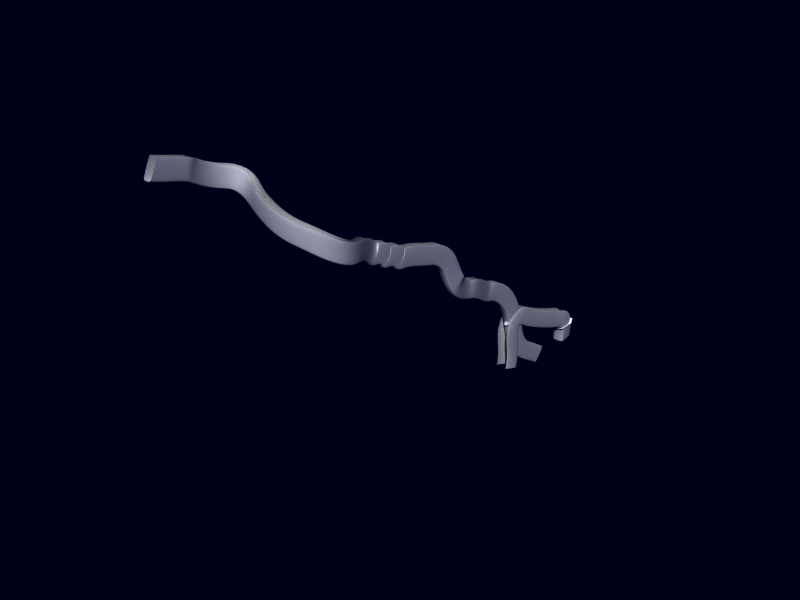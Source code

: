 # Source: caves_4.blend  (saved by Blender 2.79.6; exported with 4.5.12 LTS)
import bpy
from mathutils import Matrix  # noqa: F401  (used for matrix-valued properties, if any)

bpy.ops.wm.read_factory_settings(use_empty=True)
scene = bpy.context.scene
scene.name = 'caves_4'

# ---- collections
col_collection_1 = bpy.data.collections.new('Collection 1'); scene.collection.children.link(col_collection_1)

# ---- materials (node trees are filled in below, after node groups)
mat_material = bpy.data.materials.new('Material')
mat_material.alpha_threshold = 0.0
mat_material.diffuse_color = (1.0, 1.0, 1.0, 1.0)
mat_material.roughness = 0.5
mat_material.line_color = (0.0, 0.0, 0.0, 1.0)

# ---- material node trees

# ---- world
world_world = bpy.data.worlds.new('World'); scene.world = world_world
world_world.color = (0.0, 0.0, 0.1)
world_world.use_sun_shadow = False
world_world.sun_shadow_jitter_overblur = 0.0
world_world.cycles.sampling_method = 'MANUAL'
world_world.cycles.sample_map_resolution = 256

# ---- meshes
me_caves_4static = bpy.data.meshes.new('caves_4static')
me_caves_4static.from_pydata([(0.6267, 0.3536, -3.108), (0.6889, 0.2778, -3.108), (0.7351, 0.1913, -3.108), (0.7635, 0.09755, -3.108), (0.7731, 3.28e-07, -3.108), (0.7635, -0.09754, -3.108), (0.7351, -0.1913, -3.108), (0.6889, -0.2778, -3.108), (0.6267, -0.3536, -3.108), (0.5509, -0.4157, -3.108), (0.4645, -0.4619, -3.108), (0.3707, -0.4904, -3.108), (0.2731, -0.5, -3.108), (0.1756, -0.4904, -3.108), (0.08178, -0.4619, -3.108), (-0.004664, -0.4157, -3.108), (-0.08043, -0.3536, -3.108), (-0.1426, -0.2778, -3.108), (-0.1888, -0.1913, -3.108), (-0.2173, -0.09754, -3.108), (-0.2269, 7.73e-07, -3.108), (-0.2173, 0.09755, -3.108), (-0.1888, 0.1913, -3.108), (-0.1426, 0.2778, -3.108), (-0.08043, 0.3536, -3.108), (-0.004663, 0.4157, -3.108), (0.08178, 0.4619, -3.108), (0.1756, 0.4904, -3.108), (0.2731, 0.5, -3.108), (0.3707, 0.4904, -3.108), (0.4645, 0.4619, -3.108), (0.5509, 0.4157, -3.108), (0.6267, 0.3536, 3.108), (0.6889, 0.2778, 3.108), (0.7351, 0.1913, 3.108), (0.7635, 0.09754, 3.108), (0.7731, -8.323e-07, 3.108), (0.7635, -0.09755, 3.108), (0.7351, -0.1913, 3.108), (0.6889, -0.2778, 3.108), (0.6267, -0.3536, 3.108), (0.5509, -0.4157, 3.108), (0.4645, -0.4619, 3.108), (0.3707, -0.4904, 3.108), (0.2731, -0.5, 3.108), (0.1756, -0.4904, 3.108), (0.08178, -0.4619, 3.108), (-0.004663, -0.4157, 3.108), (-0.08043, -0.3536, 3.108), (-0.1426, -0.2778, 3.108), (-0.1888, -0.1913, 3.108), (-0.2173, -0.09755, 3.108), (-0.2269, -1.762e-06, 3.108), (-0.2173, 0.09754, 3.108), (-0.1888, 0.1913, 3.108), (-0.1426, 0.2778, 3.108), (-0.08043, 0.3536, 3.108), (-0.004666, 0.4157, 3.108), (0.08178, 0.4619, 3.108), (0.1756, 0.4904, 3.108), (0.2731, 0.5, 3.108), (0.3707, 0.4904, 3.108), (0.4645, 0.4619, 3.108), (0.5509, 0.4157, 3.108), (0.2731, 2.902e-07, -3.108), (0.2731, 2.902e-07, 3.108), (0.6267, 0.3536, -3.108), (0.6889, 0.2778, -3.108), (0.6267, 0.3536, 3.108), (0.6889, 0.2778, 3.108), (0.7351, 0.1913, -3.108), (0.7351, 0.1913, 3.108), (0.7635, 0.09755, -3.108), (0.7635, 0.09754, 3.108), (0.7731, 3.28e-07, -3.108), (0.7731, -8.323e-07, 3.108), (0.7635, -0.09754, -3.108), (0.7635, -0.09755, 3.108), (0.7351, -0.1913, -3.108), (0.7351, -0.1913, 3.108), (0.6889, -0.2778, -3.108), (0.6889, -0.2778, 3.108), (0.6267, -0.3536, -3.108), (0.6267, -0.3536, 3.108), (0.5509, -0.4157, -3.108), (0.5509, -0.4157, 3.108), (0.4645, -0.4619, -3.108), (0.4645, -0.4619, 3.108), (0.3707, -0.4904, -3.108), (0.3707, -0.4904, 3.108), (0.2731, -0.5, -3.108), (0.2731, -0.5, 3.108), (0.1756, -0.4904, -3.108), (0.1756, -0.4904, 3.108), (0.08178, -0.4619, -3.108), (0.08178, -0.4619, 3.108), (-0.004664, -0.4157, -3.108), (-0.004663, -0.4157, 3.108), (-0.08043, -0.3536, -3.108), (-0.08043, -0.3536, 3.108), (-0.1426, -0.2778, -3.108), (-0.1426, -0.2778, 3.108), (-0.1888, -0.1913, -3.108), (-0.1888, -0.1913, 3.108), (-0.2173, -0.09754, -3.108), (-0.2173, -0.09755, 3.108), (-0.2269, 7.73e-07, -3.108), (-0.2269, -1.762e-06, 3.108), (-0.2173, 0.09755, -3.108), (-0.2173, 0.09754, 3.108), (-0.1888, 0.1913, -3.108), (-0.1888, 0.1913, 3.108), (-0.1426, 0.2778, -3.108), (-0.1426, 0.2778, 3.108), (-0.08043, 0.3536, -3.108), (-0.08043, 0.3536, 3.108), (-0.004663, 0.4157, -3.108), (-0.004666, 0.4157, 3.108), (0.08178, 0.4619, -3.108), (0.08178, 0.4619, 3.108), (0.1756, 0.4904, -3.108), (0.1756, 0.4904, 3.108), (0.2731, 0.5, -3.108), (0.2731, 0.5, 3.108), (0.3707, 0.4904, -3.108), (0.3707, 0.4904, 3.108), (0.4645, 0.4619, -3.108), (0.4645, 0.4619, 3.108), (0.5509, 0.4157, -3.108), (0.5509, 0.4157, 3.108), (1.353, 3.501, -27.58), (-2.425, 3.501, -27.58), (1.353, 0.2882, -24.1), (-2.425, 0.2882, -24.1), (-2.425, 2.028, -27.75), (1.353, 2.028, -27.75), (-0.1679, 3.065, -27.79), (-0.1679, -0.1486, -24.31), (-0.1679, 1.591, -27.96)], [], [(64, 0, 1), (65, 33, 32), (64, 1, 2), (65, 34, 33), (64, 2, 3), (65, 35, 34), (64, 3, 4), (65, 36, 35), (64, 4, 5), (65, 37, 36), (64, 5, 6), (65, 38, 37), (64, 6, 7), (65, 39, 38), (64, 7, 8), (65, 40, 39), (64, 8, 9), (65, 41, 40), (64, 9, 10), (65, 42, 41), (64, 10, 11), (65, 43, 42), (64, 11, 12), (65, 44, 43), (64, 12, 13), (65, 45, 44), (64, 13, 14), (65, 46, 45), (64, 14, 15), (65, 47, 46), (64, 15, 16), (65, 48, 47), (64, 16, 17), (65, 49, 48), (64, 17, 18), (65, 50, 49), (64, 18, 19), (65, 51, 50), (64, 19, 20), (65, 52, 51), (64, 20, 21), (65, 53, 52), (64, 21, 22), (65, 54, 53), (64, 22, 23), (65, 55, 54), (64, 23, 24), (65, 56, 55), (64, 24, 25), (65, 57, 56), (64, 25, 26), (65, 58, 57), (64, 26, 27), (65, 59, 58), (64, 27, 28), (65, 60, 59), (64, 28, 29), (65, 61, 60), (64, 29, 30), (65, 62, 61), (64, 30, 31), (65, 63, 62), (31, 0, 64), (65, 32, 63), (66, 68, 69, 67), (67, 69, 71, 70), (70, 71, 73, 72), (72, 73, 75, 74), (74, 75, 77, 76), (76, 77, 79, 78), (78, 79, 81, 80), (80, 81, 83, 82), (82, 83, 85, 84), (84, 85, 87, 86), (86, 87, 89, 88), (88, 89, 91, 90), (90, 91, 93, 92), (92, 93, 95, 94), (94, 95, 97, 96), (96, 97, 99, 98), (98, 99, 101, 100), (100, 101, 103, 102), (102, 103, 105, 104), (104, 105, 107, 106), (106, 107, 109, 108), (108, 109, 111, 110), (110, 111, 113, 112), (112, 113, 115, 114), (114, 115, 117, 116), (116, 117, 119, 118), (118, 119, 121, 120), (120, 121, 123, 122), (122, 123, 125, 124), (124, 125, 127, 126), (126, 127, 129, 128), (68, 66, 128, 129), (138, 135, 130, 136), (137, 132, 135, 138), (133, 137, 138, 134), (134, 138, 136, 131)])
me_caves_4static.polygons.foreach_set('use_smooth', [1, 1, 1, 1, 1, 1, 1, 1, 1, 1, 1, 1, 1, 1, 1, 1, 1, 1, 1, 1, 1, 1, 1, 1, 1, 1, 1, 1, 1, 1, 1, 1, 1, 1, 1, 1, 1, 1, 1, 1, 1, 1, 1, 1, 1, 1, 1, 1, 1, 1, 1, 1, 1, 1, 1, 1, 1, 1, 1, 1, 1, 1, 1, 1, 1, 1, 1, 1, 1, 1, 1, 1, 1, 1, 1, 1, 1, 1, 1, 1, 1, 1, 1, 1, 1, 1, 1, 1, 1, 1, 1, 1, 1, 1, 1, 1, 0, 0, 0, 0])
_uv = me_caves_4static.uv_layers.new(name='UVTex')
_uv.uv.foreach_set('vector', [0.8834, -0.7287, 1.033, -1.028, 1.059, -0.9636, 0.8834, -1.999, 1.059, -1.765, 1.033, -1.7, 0.8834, -0.7287, 1.059, -0.9636, 1.079, -0.8905, 0.8834, -1.999, 1.079, -1.838, 1.059, -1.765, 0.8834, -0.7287, 1.079, -0.8905, 1.091, -0.8112, 0.8834, -1.999, 1.091, -1.917, 1.079, -1.838, 0.8834, -0.7287, 1.091, -0.8112, 1.095, -0.7287, 0.8834, -1.999, 1.095, -1.999, 1.091, -1.917, 0.8834, -1.576, 1.095, -1.576, 1.091, -1.493, 0.8834, -0.3048, 1.091, -0.3873, 1.095, -0.3048, 0.8834, -1.576, 1.091, -1.493, 1.079, -1.414, 0.8834, -0.3048, 1.079, -0.4666, 1.091, -0.3873, 0.8834, -1.576, 1.079, -1.414, 1.059, -1.341, 0.8834, -0.3048, 1.059, -0.5397, 1.079, -0.4666, 0.8834, -1.576, 1.059, -1.341, 1.033, -1.277, 0.8834, -0.3048, 1.033, -0.6038, 1.059, -0.5397, 0.8834, -1.576, 1.033, -1.277, 1.001, -1.224, 0.8834, -0.3048, 1.001, -0.6564, 1.033, -0.6038, 0.8834, -1.576, 1.001, -1.224, 0.9643, -1.185, 0.8834, -0.3048, 0.9643, -0.6954, 1.001, -0.6564, 0.8834, -1.576, 0.9643, -1.185, 0.9247, -1.161, 0.8834, -0.3048, 0.9247, -0.7195, 0.9643, -0.6954, 0.8834, -1.576, 0.9247, -1.161, 0.8834, -1.153, 0.8834, -0.3048, 0.8834, -0.7276, 0.9247, -0.7195, 0.8834, -1.576, 0.8834, -1.153, 0.8422, -1.161, 0.8834, -0.3048, 0.8422, -0.7195, 0.8834, -0.7276, 0.8834, -1.576, 0.8422, -1.161, 0.8025, -1.185, 0.8834, -0.3048, 0.8025, -0.6954, 0.8422, -0.7195, 0.8834, -1.576, 0.8025, -1.185, 0.7659, -1.224, 0.8834, -0.3048, 0.7659, -0.6564, 0.8025, -0.6954, 0.8834, -1.576, 0.7659, -1.224, 0.7339, -1.277, 0.8834, -0.3048, 0.7339, -0.6038, 0.7659, -0.6564, 0.8834, -1.576, 0.7339, -1.277, 0.7076, -1.341, 0.8834, -0.3048, 0.7076, -0.5397, 0.7339, -0.6038, 0.8834, -1.576, 0.7076, -1.341, 0.6881, -1.414, 0.8834, -0.3048, 0.6881, -0.4666, 0.7076, -0.5397, 0.8834, -1.576, 0.6881, -1.414, 0.676, -1.493, 0.8834, -0.3048, 0.676, -0.3873, 0.6881, -0.4666, 0.8834, -1.576, 0.676, -1.493, 0.672, -1.576, 0.8834, -0.3048, 0.672, -0.3048, 0.676, -0.3873, 0.8834, -0.7287, 0.672, -0.7287, 0.676, -0.8112, 0.8834, -1.999, 0.676, -1.917, 0.672, -1.999, 0.8834, -0.7287, 0.676, -0.8112, 0.6881, -0.8905, 0.8834, -1.999, 0.6881, -1.838, 0.676, -1.917, 0.8834, -0.7287, 0.6881, -0.8905, 0.7076, -0.9636, 0.8834, -1.999, 0.7076, -1.765, 0.6881, -1.838, 0.8834, -0.7287, 0.7076, -0.9636, 0.7339, -1.028, 0.8834, -1.999, 0.7339, -1.7, 0.7076, -1.765, 0.8834, -0.7287, 0.7339, -1.028, 0.7659, -1.08, 0.8834, -1.999, 0.7659, -1.648, 0.7339, -1.7, 0.8834, -0.7287, 0.7659, -1.08, 0.8025, -1.119, 0.8834, -1.999, 0.8025, -1.609, 0.7659, -1.648, 0.8834, -0.7287, 0.8025, -1.119, 0.8422, -1.143, 0.8834, -1.999, 0.8422, -1.585, 0.8025, -1.609, 0.8834, -0.7287, 0.8422, -1.143, 0.8834, -1.152, 0.8834, -1.999, 0.8834, -1.577, 0.8422, -1.585, 0.8834, -0.7287, 0.8834, -1.152, 0.9247, -1.143, 0.8834, -1.999, 0.9246, -1.585, 0.8834, -1.577, 0.8834, -0.7287, 0.9247, -1.143, 0.9643, -1.119, 0.8834, -1.999, 0.9643, -1.609, 0.9246, -1.585, 0.8834, -0.7287, 0.9643, -1.119, 1.001, -1.08, 0.8834, -1.999, 1.001, -1.648, 0.9643, -1.609, 1.001, -1.08, 1.033, -1.028, 0.8834, -0.7287, 0.8834, -1.999, 1.033, -1.7, 1.001, -1.648, 0.1476, -1.998, 0.1476, 2.999, 0.104, 2.999, 0.104, -1.998, 0.104, -1.998, 0.104, 2.999, 0.06036, 2.999, 0.06038, -1.998, 0.06038, -1.998, 0.06036, 2.999, 0.01675, 2.999, 0.01678, -1.997, 0.01678, -1.997, 0.01675, 2.999, -0.02685, 2.999, -0.02683, -1.997, -0.02794, -1.999, -0.03199, 2.997, -0.07559, 2.997, -0.07155, -1.999, -0.07155, -1.999, -0.07559, 2.997, -0.1192, 2.997, -0.1152, -1.999, -0.1152, -1.999, -0.1192, 2.997, -0.1628, 2.997, -0.1588, -1.999, -0.1588, -1.999, -0.1628, 2.997, -0.2064, 2.997, -0.2024, -1.999, -0.2024, -1.999, -0.2064, 2.997, -0.25, 2.997, -0.246, -1.999, -0.246, -1.999, -0.25, 2.997, -0.2936, 2.997, -0.2896, -1.999, -0.2896, -1.999, -0.2936, 2.997, -0.3372, 2.997, -0.3332, -1.999, -0.3332, -1.999, -0.3372, 2.997, -0.3808, 2.997, -0.3768, -1.999, -0.3768, -1.999, -0.3808, 2.997, -0.4245, 2.997, -0.4204, -1.999, -0.4204, -1.999, -0.4245, 2.997, -0.4681, 2.997, -0.464, -1.999, -0.464, -1.999, -0.4681, 2.997, -0.5117, 2.997, -0.5076, -1.999, -0.5076, -1.999, -0.5117, 2.997, -0.5553, 2.997, -0.5512, -1.999, -0.5512, -1.999, -0.5553, 2.997, -0.5989, 2.997, -0.5948, -1.999, -0.5948, -1.999, -0.5989, 2.997, -0.6425, 2.997, -0.6384, -1.999, -0.6384, -1.999, -0.6425, 2.997, -0.6861, 2.997, -0.6821, -1.999, -0.6821, -1.999, -0.6861, 2.997, -0.7297, 2.997, -0.7257, -1.999, 0.6709, -1.999, 0.6709, 2.997, 0.6273, 2.997, 0.6273, -1.999, 0.6273, -1.999, 0.6273, 2.997, 0.5837, 2.998, 0.5837, -1.999, 0.5837, -1.999, 0.5837, 2.998, 0.54, 2.998, 0.5401, -1.999, 0.5401, -1.999, 0.54, 2.998, 0.4964, 2.998, 0.4965, -1.999, 0.4965, -1.999, 0.4964, 2.998, 0.4528, 2.998, 0.4529, -1.999, 0.4529, -1.999, 0.4528, 2.998, 0.4092, 2.998, 0.4092, -1.999, 0.4092, -1.999, 0.4092, 2.998, 0.3656, 2.998, 0.3656, -1.998, 0.3656, -1.998, 0.3656, 2.998, 0.322, 2.998, 0.322, -1.998, 0.322, -1.998, 0.322, 2.998, 0.2784, 2.998, 0.2784, -1.998, 0.2784, -1.998, 0.2784, 2.998, 0.2348, 2.999, 0.2348, -1.998, 0.2348, -1.998, 0.2348, 2.999, 0.1912, 2.999, 0.1912, -1.998, 0.1476, 2.999, 0.1476, -1.998, 0.1912, -1.998, 0.1912, 2.999, -1.934, 14.09, -11.88, 8.373, -11.88, -10.91, -1.934, -5.189, -1.934, -21.78, -11.88, -24.51, -11.88, 23.23, -1.934, 25.96, 12.84, -24.51, -1.934, -21.78, -1.934, 25.96, 12.84, 23.23, 12.84, 8.373, -1.934, 14.09, -1.934, -5.189, 12.84, -10.91])
me_caves_4static.materials.append(mat_material)
me_caves_4static.use_remesh_preserve_volume = False
me_caves_4static.use_remesh_preserve_attributes = False
me_caves_4static.use_mirror_vertex_groups = False
me_caves_4static.update()

# ---- curves / text
cu_beziercurve_001 = bpy.data.curves.new('BezierCurve.001', 'CURVE')
cu_beziercurve_001.dimensions = '3D'
_sp = cu_beziercurve_001.splines.new('BEZIER'); _sp.bezier_points.add(3)
_sp.bezier_points.foreach_set('co', [-0.5475, 2.437, -2.566e-06, -0.5, -0.02769, 0.0, 0.5, -0.02769, 0.0, 0.4525, 2.437, -2.566e-06])
_sp.bezier_points.foreach_set('handle_left', [-0.3947, 2.738, -2.566e-06, -0.6, 0.2941, 0.0, 0.4258, -0.2664, 0.0, 0.5739, 2.199, -2.566e-06])
_sp.bezier_points.foreach_set('handle_right', [-0.669, 2.199, -2.566e-06, -0.4258, -0.2664, 0.0, 0.6, 0.2941, 0.0, 0.2996, 2.738, -2.566e-06])
for _p, _l, _r in zip(_sp.bezier_points, ['ALIGNED', 'ALIGNED', 'ALIGNED', 'ALIGNED'], ['ALIGNED', 'ALIGNED', 'ALIGNED', 'ALIGNED']): _p.handle_left_type = _l; _p.handle_right_type = _r
_sp.order_u = 0
_sp.order_v = 0
cu_beziercurve_001.use_path = True
cu_beziercurve_001.use_path_clamp = True
cu_beziercurve_001.bevel_resolution = 0
cu_beziercurve_001.fill_mode = 'HALF'
cu_beziercurve = bpy.data.curves.new('BezierCurve', 'CURVE')
cu_beziercurve.dimensions = '3D'
_sp = cu_beziercurve.splines.new('BEZIER'); _sp.bezier_points.add(1)
_sp.bezier_points.foreach_set('co', [-26.38, 1.0, -2.023e-06, 8.488, 1.0, 8.904e-07])
_sp.bezier_points.foreach_set('handle_left', [-27.59, 0.9898, -2.085e-06, 7.283, 0.9898, 8.279e-07])
_sp.bezier_points.foreach_set('handle_right', [-24.88, 1.013, -1.945e-06, 9.991, 1.013, 9.683e-07])
for _p, _l, _r in zip(_sp.bezier_points, ['ALIGNED', 'ALIGNED'], ['ALIGNED', 'ALIGNED']): _p.handle_left_type = _l; _p.handle_right_type = _r
_sp.order_u = 0
_sp.order_v = 0
cu_beziercurve.use_path = True
cu_beziercurve.use_path_clamp = True
cu_beziercurve.bevel_resolution = 0
cu_beziercurve.fill_mode = 'HALF'
cu_caves_4_001 = bpy.data.curves.new('caves_4.001', 'CURVE')
cu_caves_4_001.dimensions = '3D'
_sp = cu_caves_4_001.splines.new('BEZIER'); _sp.bezier_points.add(3)
_sp.bezier_points.foreach_set('co', [-4.393, 190.9, -41.41, -2.619, 88.89, 12.19, -6.445e-06, -192.1, -0.7637, 0.01483, -146.4, -170.9])
_sp.bezier_points.foreach_set('handle_left', [-6.018, 210.3, -74.54, -2.63, 156.0, 21.06, -0.02098, -84.35, -7.843, -0.006014, -165.0, -65.56])
_sp.bezier_points.foreach_set('handle_right', [-1.046, 151.0, 26.8, -2.616, 69.94, 9.679, 0.01805, -284.9, 5.33, 0.03306, -130.1, -263.1])
for _p, _l, _r in zip(_sp.bezier_points, ['ALIGNED', 'ALIGNED', 'ALIGNED', 'ALIGNED'], ['ALIGNED', 'ALIGNED', 'ALIGNED', 'ALIGNED']): _p.handle_left_type = _l; _p.handle_right_type = _r
_sp.bezier_points.foreach_set('tilt', [0.0008727, 0.0, 0.01292, 0.01292])
_sp.order_u = 0
_sp.order_v = 0
cu_caves_4_001.use_path = True
cu_caves_4_001.use_path_clamp = True
cu_caves_4_001.bevel_mode = 'OBJECT'
cu_caves_4_001.bevel_resolution = 0
cu_caves_4_001.fill_mode = 'HALF'
cu_caves_4 = bpy.data.curves.new('caves_4', 'CURVE')
cu_caves_4.dimensions = '3D'
_sp = cu_caves_4.splines.new('BEZIER'); _sp.bezier_points.add(15)
_sp.bezier_points.foreach_set('co', [269.1, 1564.0, -1176.0, 269.1, 1369.0, -940.9, 269.8, 1221.0, -765.5, 289.5, 1074.0, -689.9, 307.1, 952.0, -615.5, 306.6, 901.2, -522.0, 306.0, 823.4, -464.6, 306.0, 683.3, -425.8, 306.0, 615.8, -395.3, 306.0, 555.9, -366.4, 332.3, 448.5, -313.5, 248.8, 289.3, -224.3, 109.3, 282.2, -163.3, -0.5089, 250.3, -101.0, -2.619, 103.6, -37.67, 0.0, -21.0, -0.01978])
_sp.bezier_points.foreach_set('handle_left', [269.4, 1611.0, -1211.0, 269.4, 1403.0, -1113.0, 270.6, 1265.0, -773.6, 292.0, 1117.0, -699.4, 307.9, 980.6, -655.6, 306.8, 928.2, -571.6, 306.4, 859.6, -473.6, 306.7, 720.0, -427.2, 306.7, 652.4, -396.7, 306.7, 592.5, -367.8, 313.1, 508.3, -323.5, 299.9, 304.5, -238.7, 152.5, 274.4, -184.5, 22.53, 308.3, -112.3, -2.63, 121.8, -45.96, -0.0606, 5.94, -12.43])
_sp.bezier_points.foreach_set('handle_right', [268.5, 1476.0, -1113.0, 268.9, 1349.0, -834.7, 269.2, 1183.0, -758.6, 287.2, 1036.0, -681.2, 306.5, 928.0, -581.8, 306.6, 888.2, -498.1, 305.6, 789.9, -456.3, 305.2, 645.4, -424.4, 305.2, 577.9, -393.9, 305.2, 518.0, -365.0, 361.5, 357.7, -298.4, 193.1, 272.8, -208.5, 76.83, 288.1, -147.3, -26.21, 185.5, -88.4, -2.61, 86.15, -29.76, 0.06576, -50.24, 13.45])
for _p, _l, _r in zip(_sp.bezier_points, ['ALIGNED', 'ALIGNED', 'ALIGNED', 'ALIGNED', 'ALIGNED', 'ALIGNED', 'ALIGNED', 'ALIGNED', 'ALIGNED', 'ALIGNED', 'ALIGNED', 'ALIGNED', 'ALIGNED', 'ALIGNED', 'ALIGNED', 'ALIGNED'], ['ALIGNED', 'ALIGNED', 'ALIGNED', 'ALIGNED', 'ALIGNED', 'ALIGNED', 'ALIGNED', 'ALIGNED', 'ALIGNED', 'ALIGNED', 'ALIGNED', 'ALIGNED', 'ALIGNED', 'ALIGNED', 'ALIGNED', 'ALIGNED']): _p.handle_left_type = _l; _p.handle_right_type = _r
_sp.bezier_points.foreach_set('tilt', [0.0, 0.0, 0.0, 0.0, 0.0, 0.0, 0.0, 0.0, 0.0, 0.0, 0.0, 0.0, 0.0, 0.0008727, 0.0, 0.01292])
_sp.order_u = 0
_sp.order_v = 0
cu_caves_4.use_path = True
cu_caves_4.use_path_clamp = True
cu_caves_4.bevel_mode = 'OBJECT'
cu_caves_4.bevel_resolution = 0
cu_caves_4.fill_mode = 'HALF'
cu_caves_4.twist_mode = 'Z_UP'

# ---- objects
ob_shape = bpy.data.objects.new('shape', cu_beziercurve_001)
ob_taper = bpy.data.objects.new('taper', cu_beziercurve)
ob_path1 = bpy.data.objects.new('path1', cu_caves_4_001)
ob_path0 = bpy.data.objects.new('path0', cu_caves_4)
ob_caves_4static = bpy.data.objects.new('caves_4static', me_caves_4static)

# ---- transforms, parenting, visibility, modifiers, constraints
ob_shape.location = (-39.0, -12.92, -0.2652)
ob_shape.scale = (27.97, 27.97, 27.97)
ob_shape.lineart.crease_threshold = 0.0
ob_taper.location = (5.0, 8.0, 24.27)
ob_taper.rotation_euler = (1.571, 5.96e-08, -1.571)
ob_taper.lineart.crease_threshold = 0.0
ob_path1.location = (271.0, 1628.0, -1036.0)
ob_path1.rotation_euler = (-0.4836, -1.033e-16, 0.01668)
ob_path1.scale = (1.543, 1.0, 1.0)
ob_path1.lineart.crease_threshold = 0.0
ob_path0.location = (4.5, 11.02, 9.04)
ob_path0.lineart.crease_threshold = 0.0
ob_caves_4static.location = (272.5, 1408.0, -930.6)
ob_caves_4static.rotation_euler = (1.126, 0.0, 0.0)
ob_caves_4static.scale = (15.98, 15.98, 15.98)
ob_caves_4static.lock_rotations_4d = False
ob_caves_4static.empty_display_type = 'ARROWS'
ob_caves_4static.lineart.crease_threshold = 0.0
cu_caves_4_001.bevel_object = ob_shape
cu_caves_4_001.taper_object = ob_taper
cu_caves_4.bevel_object = ob_shape
cu_caves_4.taper_object = ob_taper

# ---- collection membership
col_collection_1.objects.link(ob_shape)
col_collection_1.objects.link(ob_taper)
col_collection_1.objects.link(ob_path1)
col_collection_1.objects.link(ob_path0)
col_collection_1.objects.link(ob_caves_4static)

# ---- scene / render settings (as saved in the file)
scene.frame_start = 1; scene.frame_end = 250; scene.frame_set(11)
scene.render.engine = 'BLENDER_EEVEE_NEXT'
scene.render.image_settings.file_format = 'JPEG'
scene.render.image_settings.color_mode = 'RGB'
scene.render.image_settings.compression = 90
scene.render.resolution_x = 800
scene.render.resolution_y = 600
scene.render.pixel_aspect_x = 100.0
scene.render.pixel_aspect_y = 100.0
scene.render.fps = 25
scene.render.dither_intensity = 0.0
scene.render.use_compositing = False
scene.render.use_sequencer = False
scene.render.bake_margin = 2
scene.render.bake_bias = 0.0
scene.render.use_stamp_time = False
scene.render.use_stamp_date = False
scene.render.use_stamp_frame = False
scene.render.use_stamp_camera = False
scene.render.use_stamp_scene = False
scene.render.use_stamp_filename = False
scene.render.use_stamp_render_time = False
scene.render.stamp_font_size = 0
scene.cycles.use_denoising = False
scene.cycles.samples = 10
scene.cycles.sampling_pattern = 'TABULATED_SOBOL'
scene.cycles.light_sampling_threshold = 0.0
scene.cycles.use_adaptive_sampling = False
scene.cycles.use_light_tree = False
scene.cycles.blur_glossy = 0.0
scene.cycles.volume_bounces = 1
scene.cycles.pixel_filter_type = 'GAUSSIAN'
scene.cycles.sample_clamp_indirect = 0.0
scene.view_settings.view_transform = 'Raw'
bpy.context.view_layer.update()

# ---- added for rendering (the .blend has no active camera and no usable light): camera, sun
cam_auto = bpy.data.cameras.new('AutoCamera')
cam_auto.lens = 50.0
cam_auto.sensor_width = 36.0
cam_auto.clip_end = 38652.0
ob_auto_camera = bpy.data.objects.new('AutoCamera', cam_auto)
scene.collection.objects.link(ob_auto_camera)
ob_auto_camera.location = (2344.26, -1746.22, 1092.58)
ob_auto_camera.rotation_euler = (1.09748, -7.21219e-08, 0.694738)
scene.camera = ob_auto_camera
light_auto_sun = bpy.data.lights.new('AutoSun', 'SUN')
light_auto_sun.energy = 3.0
light_auto_sun.angle = 0.0523599
ob_auto_sun = bpy.data.objects.new('AutoSun', light_auto_sun)
scene.collection.objects.link(ob_auto_sun)
ob_auto_sun.rotation_euler = (0.872665, 0.174533, 0.523599)
bpy.context.view_layer.update()
